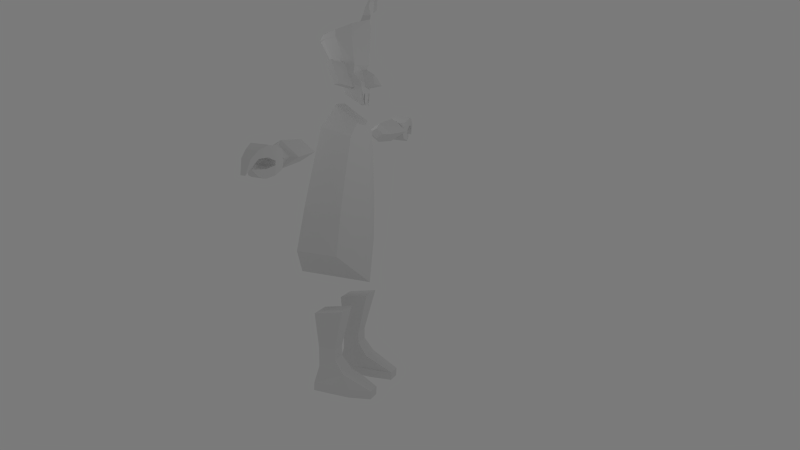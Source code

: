 # Source: vampire0.8.1.blend  (saved by Blender 2.63.0; exported with 4.5.12 LTS)
import bpy
from mathutils import Matrix  # noqa: F401  (used for matrix-valued properties, if any)

bpy.ops.wm.read_factory_settings(use_empty=True)
scene = bpy.context.scene
scene.name = 'Scene'

# ---- collections
col_collection_1 = bpy.data.collections.new('Collection 1'); scene.collection.children.link(col_collection_1)
col_collection_2 = bpy.data.collections.new('Collection 2'); scene.collection.children.link(col_collection_2)
col_collection_2.hide_render = True
col_collection_2.hide_viewport = True

# ---- materials (node trees are filled in below, after node groups)
mat_material = bpy.data.materials.new('Material')
mat_material.alpha_threshold = 0.0
mat_material.use_transparent_shadow = False
mat_material.roughness = 0.5
mat_material.specular_intensity = 0.0
mat_material.line_color = (0.0, 0.0, 0.0, 1.0)

# ---- material node trees

# ---- world
world_world = bpy.data.worlds.new('World'); scene.world = world_world
world_world.color = (0.196, 0.196, 0.196)
world_world.use_sun_shadow = False
world_world.sun_shadow_jitter_overblur = 0.0
world_world.cycles.sampling_method = 'MANUAL'
world_world.cycles.sample_map_resolution = 256

# ---- cameras
cam_camera = bpy.data.cameras.new('Camera')
cam_camera.clip_end = 100.0
cam_camera.lens = 35.0
cam_camera.sensor_width = 32.0
cam_camera.sensor_height = 18.0
cam_camera.ortho_scale = 7.314
cam_camera.dof.focus_distance = 0.0
cam_camera.dof.aperture_fstop = 128.0

# ---- lights
light_lamp_003 = bpy.data.lights.new('Lamp.003', 'POINT')
light_lamp_003.transmission_factor = 0.0
light_lamp_003.cutoff_distance = 30.0
light_lamp_003.energy = 100.0
light_lamp_003.shadow_buffer_clip_start = 1.001
light_lamp_003.shadow_soft_size = 1.0
light_lamp_003.shadow_maximum_resolution = 0.006
light_lamp_003.use_absolute_resolution = True
light_lamp_003.cycles.use_multiple_importance_sampling = False
light_lamp_002 = bpy.data.lights.new('Lamp.002', 'POINT')
light_lamp_002.transmission_factor = 0.0
light_lamp_002.cutoff_distance = 30.0
light_lamp_002.energy = 100.0
light_lamp_002.shadow_buffer_clip_start = 1.001
light_lamp_002.shadow_soft_size = 1.0
light_lamp_002.shadow_maximum_resolution = 0.006
light_lamp_002.use_absolute_resolution = True
light_lamp_002.cycles.use_multiple_importance_sampling = False
light_lamp_001 = bpy.data.lights.new('Lamp.001', 'POINT')
light_lamp_001.transmission_factor = 0.0
light_lamp_001.cutoff_distance = 30.0
light_lamp_001.energy = 100.0
light_lamp_001.shadow_buffer_clip_start = 1.001
light_lamp_001.shadow_soft_size = 1.0
light_lamp_001.shadow_maximum_resolution = 0.006
light_lamp_001.use_absolute_resolution = True
light_lamp_001.cycles.use_multiple_importance_sampling = False
light_lamp = bpy.data.lights.new('Lamp', 'POINT')
light_lamp.transmission_factor = 0.0
light_lamp.cutoff_distance = 30.0
light_lamp.energy = 100.0
light_lamp.shadow_buffer_clip_start = 1.001
light_lamp.shadow_soft_size = 1.0
light_lamp.shadow_maximum_resolution = 0.006
light_lamp.use_absolute_resolution = True
light_lamp.cycles.use_multiple_importance_sampling = False

# ---- meshes
me_cube = bpy.data.meshes.new('Cube')
me_cube.from_pydata([(4.941, -0.7481, -2.955), (4.941, 2.793e-06, -3.485), (6.948, 2.801e-06, -3.618), (6.948, -0.9356, -2.955), (4.941, 2.64e-06, -2.426), (4.941, 0.7481, -2.955), (6.948, 0.9356, -2.955), (6.948, 2.663e-06, -2.293), (4.54, -0.3971, -2.955), (4.54, 2.764e-06, -3.237), (4.54, 2.723e-06, -2.674), (4.54, 0.3971, -2.955), (7.135, 5.013e-07, -3.538), (7.135, -0.5493, -2.975), (7.135, 0.5493, -2.975), (7.135, 3.175e-07, -2.481), (7.639, 5.013e-07, -3.538), (7.639, -0.5493, -2.975), (7.639, 0.5493, -2.975), (7.639, 3.175e-07, -2.481), (7.743, -0.5086, -3.499), (7.743, 0.5086, -3.499), (8.817, 0.3458, -3.76), (8.817, -0.3458, -3.76), (7.743, -0.5086, -2.556), (7.743, 0.5086, -2.556), (8.836, 0.4321, -2.28), (8.836, -0.4321, -2.28), (7.604, 0.5086, -2.944), (7.604, -0.5086, -2.944), (8.836, 0.4321, -2.819), (8.836, -0.4321, -2.819), (8.303, 0.5086, -3.017), (8.303, -0.5086, -3.017), (8.303, -0.5086, -3.217), (8.303, 0.5086, -3.217), (7.604, -0.5086, -3.29), (8.817, -0.3458, -3.337), (8.817, 0.3458, -3.337), (7.604, 0.5086, -3.29), (8.303, 0.5086, -2.398), (8.303, 0.5086, -3.667), (8.303, -0.5086, -2.398), (8.303, -0.5086, -3.667), (9.282, 0.2474, -3.62), (9.282, -0.2474, -3.62), (9.673, -0.1113, -3.281), (9.673, 0.1113, -3.281), (9.449, 0.3091, -2.481), (9.449, -0.3091, -2.481), (9.449, 0.3091, -2.841), (9.449, -0.3091, -2.841), (9.946, 0.2211, -2.797), (9.946, -0.2211, -2.797), (10.17, 0.1165, -3.481), (10.17, -0.1166, -3.481), (-4.941, -0.7481, -2.955), (-4.941, 2.793e-06, -3.485), (-6.948, 2.801e-06, -3.618), (-6.948, -0.9356, -2.955), (-4.941, 2.64e-06, -2.426), (-4.941, 0.7481, -2.955), (-6.948, 0.9356, -2.955), (-6.948, 2.663e-06, -2.293), (-4.54, -0.3971, -2.955), (-4.54, 2.764e-06, -3.237), (-4.54, 2.723e-06, -2.674), (-4.54, 0.3971, -2.955), (-7.135, 5.013e-07, -3.538), (-7.135, -0.5493, -2.975), (-7.135, 0.5493, -2.975), (-7.135, 3.175e-07, -2.481), (-7.639, 5.013e-07, -3.538), (-7.639, -0.5493, -2.975), (-7.639, 0.5493, -2.975), (-7.639, 3.175e-07, -2.481), (-7.743, -0.5086, -3.499), (-7.743, 0.5086, -3.499), (-8.817, 0.3458, -3.76), (-8.817, -0.3458, -3.76), (-7.743, -0.5086, -2.556), (-7.743, 0.5086, -2.556), (-8.836, 0.4321, -2.28), (-8.836, -0.4321, -2.28), (-7.604, 0.5086, -2.944), (-7.604, -0.5086, -2.944), (-8.836, 0.4321, -2.819), (-8.836, -0.4321, -2.819), (-8.303, 0.5086, -3.017), (-8.303, -0.5086, -3.017), (-8.303, -0.5086, -3.217), (-8.303, 0.5086, -3.217), (-7.604, -0.5086, -3.29), (-8.817, -0.3458, -3.337), (-8.817, 0.3458, -3.337), (-7.604, 0.5086, -3.29), (-8.303, 0.5086, -2.398), (-8.303, 0.5086, -3.667), (-8.303, -0.5086, -2.398), (-8.303, -0.5086, -3.667), (-9.282, 0.2474, -3.62), (-9.282, -0.2474, -3.62), (-9.673, -0.1113, -3.281), (-9.673, 0.1113, -3.281), (-9.449, 0.3091, -2.481), (-9.449, -0.3091, -2.481), (-9.449, 0.3091, -2.841), (-9.449, -0.3091, -2.841), (-9.946, 0.2211, -2.797), (-9.946, -0.2211, -2.797), (-10.17, 0.1165, -3.481), (-10.17, -0.1166, -3.481), (-1.996, 0.04547, -13.63), (-1.996, 0.9377, -13.65), (-1.103, 0.9377, -13.65), (-1.103, 0.04547, -13.63), (-2.3, -0.1861, -11.76), (-2.284, 1.349, -11.44), (-1.011, 1.349, -11.44), (-1.027, -0.1861, -11.76), (-2.089, 0.1625, -14.66), (-1.996, 0.9751, -14.22), (-1.103, 0.9751, -14.22), (-1.011, 0.1625, -14.66), (-2.089, -0.08785, -15.64), (-2.089, 1.509, -14.89), (-1.011, 1.509, -14.89), (-1.011, -0.08785, -15.64), (-2.207, 0.9072, -15.6), (-1.872, 3.039, -15.6), (-1.098, 3.039, -15.6), (-0.9419, 0.9072, -15.6), (1.996, 0.01438, -13.63), (1.996, 0.9377, -13.65), (1.103, 0.9377, -13.65), (1.103, 0.01438, -13.63), (2.268, -0.1861, -11.76), (2.284, 1.349, -11.44), (1.011, 1.349, -11.44), (0.9949, -0.1861, -11.76), (2.089, 0.1314, -14.66), (1.996, 0.9751, -14.22), (1.103, 0.9751, -14.22), (1.011, 0.1625, -14.66), (2.089, -0.1189, -15.64), (2.089, 1.509, -14.89), (1.011, 1.509, -14.89), (1.011, -0.1189, -15.64), (2.207, 0.8761, -15.6), (1.872, 3.039, -15.6), (1.098, 3.039, -15.6), (0.9419, 0.9072, -15.6), (-1.662, -0.549, -2.159), (-1.426, 1.0, -2.524), (-0.5528, -0.2784, -1.087), (-0.6908, 1.0, -1.899), (-2.488, -1.226, -8.522), (-2.488, 1.0, -8.522), (1.662, -0.549, -2.159), (1.426, 1.0, -2.524), (0.0, 1.376, -2.479), (0.0, -0.8128, -2.524), (0.5528, -0.2784, -1.087), (0.6908, 1.0, -1.899), (0.0, 1.161, -2.079), (0.0, -0.4354, -1.087), (2.488, -1.226, -8.522), (2.488, 1.0, -8.522), (0.0, 1.895, -10.32), (0.0, -2.097, -10.32), (-0.1197, 1.245, -0.3549), (-0.2444, 1.169, -0.3549), (-0.1197, 1.245, -1.233), (-0.2444, 1.169, -0.7772), (0.1287, 1.245, -0.3549), (0.2534, 1.169, -0.3549), (0.1287, 1.245, -1.233), (0.2534, 1.169, -0.7772), (1.247, -0.1712, 2.336), (0.8488, -1.007, 2.117), (1.022, 0.6029, 2.513), (1.247, -0.1712, 2.662), (0.8488, -1.007, 2.362), (1.022, 0.6029, 3.01), (-1.247, -0.1712, 2.336), (0.0, -1.54, 1.981), (0.0, 1.198, 2.691), (-0.8488, -1.007, 2.117), (-1.022, 0.6029, 2.513), (-1.247, -0.1712, 2.618), (0.0, -1.54, 2.117), (0.1633, 1.198, 3.258), (-0.8488, -1.007, 2.362), (-1.022, 0.6029, 3.201), (0.0, -0.1712, 2.731), (0.0, -1.007, 2.476), (0.0, 0.6029, 3.123), (-0.3056, 1.021, 3.448), (-0.9036, 0.5618, 3.448), (-0.5917, 0.4686, 3.448), (-0.5548, 0.788, 3.932), (-0.9178, 0.5867, 3.715), (-0.6847, 0.5237, 3.818), (-0.8918, 0.7353, 4.336), (-0.9977, 0.6185, 4.114), (-0.9995, 0.5706, 4.212), (-1.585, 0.8222, 4.336), (-1.432, 0.7026, 4.176), (-1.514, 0.6579, 4.23), (-1.585, 0.8222, 3.74), (-1.432, 0.7026, 3.58), (-1.514, 0.6579, 3.635), (0.6149, 0.4123, -0.2084), (0.6368, 0.6809, -0.1267), (1.453, 0.2402, 0.05796), (1.436, -0.02846, -0.02382), (0.9262, 0.02874, 0.9534), (0.9481, 0.2974, 1.035), (1.693, -0.1434, 1.22), (1.676, -0.412, 1.138), (0.3773, 0.9273, -0.9303), (1.247, -0.1712, 2.336), (0.8488, -1.007, 2.159), (1.022, 0.6029, 2.513), (0.2314, 1.101, -0.9951), (0.5269, -0.2147, 0.4397), (0.8965, 0.7855, 0.9996), (0.6304, 0.6567, -0.0944), (0.891, 0.3781, 0.7664), (0.7873, 0.7146, 0.5778), (0.8532, 0.4476, 0.5516), (0.6677, 1.071, 0.2117), (0.707, 0.5859, 0.1245), (0.4636, 1.054, -0.1194), (0.3307, 1.153, 0.1518), (0.2398, 1.14, -0.07074), (0.1462, 0.9064, 0.7098), (0.2455, 1.646, 0.1018), (0.1342, 1.519, 0.4279), (0.3804, 1.093, -0.4129), (0.2542, 1.06, -0.7171), (-0.6149, 0.4123, -0.2084), (-0.6368, 0.6809, -0.1267), (-1.453, 0.2402, 0.05796), (-1.436, -0.02846, -0.02382), (-0.9262, 0.02874, 0.9534), (-0.9481, 0.2974, 1.035), (-1.693, -0.1434, 1.22), (-1.676, -0.412, 1.138), (-0.3773, 0.9273, -0.9303), (0.0, -0.001276, -0.5788), (0.0, 1.33, -0.9767), (-1.247, -0.1712, 2.336), (0.0, -1.54, 1.981), (0.0, 1.198, 2.691), (-0.8488, -1.007, 2.159), (-1.022, 0.6029, 2.513), (-0.2314, 1.101, -0.9951), (0.0, 1.193, 0.9719), (-0.5269, -0.2147, 0.4397), (0.0, -0.6443, 0.5424), (0.0, 1.254, -0.1884), (-0.8965, 0.7855, 0.9996), (-0.6304, 0.6567, -0.0944), (0.0, 0.9424, -1.052), (-0.891, 0.3781, 0.7664), (-0.7873, 0.7146, 0.5778), (0.0, 1.08, 0.7718), (-0.8532, 0.4476, 0.5516), (-0.6677, 1.071, 0.2117), (-0.707, 0.5859, 0.1245), (-0.4636, 1.054, -0.1194), (-0.3307, 1.153, 0.1518), (-0.2398, 1.14, -0.07074), (-0.1462, 0.9064, 0.7098), (0.0, 1.989, 0.008195), (0.0, 1.555, 0.52), (-0.2455, 1.646, 0.1018), (-0.1342, 1.519, 0.4279), (-0.3804, 1.093, -0.4129), (0.0, 1.34, -0.3059), (-0.2542, 1.06, -0.7171), (0.0, 1.19, -0.656), (-2.089, -0.08785, -16.07), (-1.011, -0.08785, -16.07), (-2.207, 0.9072, -16.03), (-1.872, 3.039, -16.03), (-1.098, 3.039, -16.03), (-0.9419, 0.9072, -16.03), (2.089, -0.1189, -16.07), (1.011, -0.1189, -16.07), (2.207, 0.8761, -16.03), (1.872, 3.039, -16.03), (1.098, 3.039, -16.03), (0.9419, 0.9072, -16.03), (-2.252, 1.0, -6.285), (0.0, -1.568, -7.344), (-2.344, -0.9469, -6.135), (0.0, 1.681, -7.326), (2.252, 1.0, -6.285), (2.344, -0.9469, -6.135), (-2.207, 1.973, -15.6), (-0.9419, 1.973, -15.6), (2.207, 1.958, -15.6), (0.9419, 1.973, -15.6), (0.9763, 2.274, -15.24), (-2.207, 1.973, -16.03), (-0.9419, 1.973, -16.03), (2.207, 1.958, -16.03), (0.9419, 1.973, -16.03)], [], [(0, 4, 10, 8), (5, 6, 2, 1), (3, 2, 12, 13), (7, 4, 0, 3), (0, 1, 2, 3), (7, 6, 5, 4), (10, 11, 9, 8), (1, 0, 8, 9), (4, 5, 11, 10), (5, 1, 9, 11), (13, 12, 16, 17), (6, 7, 15, 14), (7, 3, 13, 15), (14, 12, 2, 6), (18, 19, 17, 16), (15, 13, 17, 19), (18, 16, 12, 14), (14, 15, 19, 18), (36, 39, 21, 20), (35, 38, 22, 41), (46, 47, 38, 37), (34, 36, 20, 43), (43, 41, 22, 23), (42, 40, 25, 24), (24, 25, 28, 29), (40, 26, 30, 32), (31, 30, 50, 51), (42, 24, 29, 33), (33, 29, 36, 34), (23, 22, 44, 45), (20, 21, 41, 43), (27, 42, 33, 31), (39, 35, 41, 21), (29, 28, 39, 36), (37, 23, 45, 46), (47, 46, 45, 44), (25, 40, 32, 28), (37, 34, 43, 23), (27, 26, 40, 42), (28, 32, 35, 39), (47, 44, 22, 38), (51, 50, 54, 55), (30, 26, 48, 50), (51, 49, 27, 31), (26, 27, 49, 48), (52, 53, 55, 54), (48, 49, 53, 52), (50, 48, 52, 54), (55, 53, 49, 51), (32, 33, 34, 35), (31, 33, 32, 30), (35, 34, 37, 38), (56, 64, 66, 60), (61, 57, 58, 62), (59, 69, 68, 58), (63, 59, 56, 60), (56, 59, 58, 57), (63, 60, 61, 62), (66, 64, 65, 67), (57, 65, 64, 56), (60, 66, 67, 61), (61, 67, 65, 57), (69, 73, 72, 68), (62, 70, 71, 63), (63, 71, 69, 59), (70, 62, 58, 68), (74, 72, 73, 75), (71, 75, 73, 69), (74, 70, 68, 72), (70, 74, 75, 71), (92, 76, 77, 95), (91, 97, 78, 94), (102, 93, 94, 103), (90, 99, 76, 92), (99, 79, 78, 97), (98, 80, 81, 96), (80, 85, 84, 81), (96, 88, 86, 82), (87, 107, 106, 86), (98, 89, 85, 80), (89, 90, 92, 85), (79, 101, 100, 78), (76, 99, 97, 77), (83, 87, 89, 98), (95, 77, 97, 91), (85, 92, 95, 84), (93, 102, 101, 79), (103, 100, 101, 102), (81, 84, 88, 96), (93, 79, 99, 90), (83, 98, 96, 82), (84, 95, 91, 88), (103, 94, 78, 100), (107, 111, 110, 106), (86, 106, 104, 82), (107, 87, 83, 105), (82, 104, 105, 83), (108, 110, 111, 109), (104, 108, 109, 105), (106, 110, 108, 104), (111, 107, 105, 109), (88, 91, 90, 89), (87, 86, 88, 89), (91, 94, 93, 90), (116, 117, 113, 112), (117, 118, 114, 113), (118, 119, 115, 114), (119, 116, 112, 115), (120, 123, 115, 112), (119, 118, 117, 116), (124, 127, 123, 120), (123, 122, 114, 115), (122, 121, 113, 114), (121, 120, 112, 113), (144, 147, 290, 289), (127, 126, 122, 123), (125, 124, 120, 121), (126, 125, 121, 122), (303, 148, 291, 308), (129, 301, 128, 124, 125), (130, 129, 125, 126), (131, 302, 130, 126, 127), (136, 132, 133, 137), (137, 133, 134, 138), (138, 134, 135, 139), (139, 135, 132, 136), (140, 132, 135, 143), (139, 136, 137, 138), (144, 140, 143, 147), (143, 135, 134, 142), (142, 134, 133, 141), (141, 133, 132, 140), (131, 127, 284, 288), (147, 143, 142, 146), (145, 141, 140, 144), (146, 142, 141, 145), (289, 291, 148, 144), (149, 145, 144, 148, 303), (150, 305, 146, 145, 149), (304, 305, 150), (154, 155, 153, 152), (155, 164, 160, 153), (165, 154, 152, 161), (297, 296, 161, 152), (165, 164, 155, 154), (156, 157, 168, 169), (298, 295, 153, 160), (295, 297, 152, 153), (162, 158, 159, 163), (163, 159, 160, 164), (165, 161, 158, 162), (300, 158, 161, 296), (165, 162, 163, 164), (166, 169, 168, 167), (298, 160, 159, 299), (299, 159, 158, 300), (172, 173, 171, 170), (176, 174, 175, 177), (180, 183, 181, 178), (179, 182, 190, 185), (180, 186, 191, 183), (179, 178, 181, 182), (182, 181, 194, 195), (183, 196, 194, 181), (195, 190, 182), (196, 183, 191), (188, 184, 189, 193), (187, 185, 190, 192), (188, 193, 191, 186), (187, 192, 189, 184), (192, 195, 194, 189), (193, 189, 194, 196), (195, 192, 190), (198, 197, 191, 193), (201, 200, 197, 198), (199, 198, 193, 196), (197, 199, 196, 191), (203, 205, 202, 200), (202, 201, 198, 199), (200, 202, 199, 197), (206, 208, 205, 203), (204, 203, 200, 201), (205, 204, 201, 202), (209, 211, 208, 206), (207, 206, 203, 204), (208, 207, 204, 205), (211, 209, 210), (210, 209, 206, 207), (211, 210, 207, 208), (217, 218, 214, 213), (218, 219, 215, 214), (219, 216, 212, 215), (212, 213, 214, 215), (219, 218, 217, 216), (240, 224, 251, 282), (228, 221, 222, 225), (227, 220, 224, 240, 239, 233), (223, 226, 258, 254), (221, 228, 226, 223), (220, 227, 225, 250), (229, 236, 226), (230, 232, 231, 229), (228, 230, 229, 226), (220, 250, 264, 224), (232, 227, 233, 231), (232, 230, 225), (225, 222, 253, 260), (229, 231, 234, 236), (231, 233, 235, 234), (238, 237, 275, 276), (235, 261, 275, 237), (238, 276, 267, 236), (237, 238, 236, 234), (237, 234, 235), (233, 239, 235), (239, 240, 282), (236, 267, 258), (236, 258, 226), (239, 280, 235), (280, 261, 235), (280, 239, 282), (224, 264, 251), (227, 232, 225), (230, 228, 225), (250, 225, 260), (246, 242, 243, 247), (247, 243, 244, 248), (248, 244, 241, 245), (241, 244, 243, 242), (248, 245, 246, 247), (281, 282, 251, 257), (265, 259, 255, 252), (263, 271, 279, 281, 257, 249), (256, 254, 258, 262), (252, 256, 262, 265), (249, 250, 259, 263), (266, 262, 274), (268, 266, 269, 270), (265, 262, 266, 268), (249, 257, 264, 250), (270, 269, 271, 263), (270, 259, 268), (259, 260, 253, 255), (266, 274, 272, 269), (269, 272, 273, 271), (278, 276, 275, 277), (273, 277, 275, 261), (278, 274, 267, 276), (277, 272, 274, 278), (277, 273, 272), (271, 273, 279), (279, 282, 281), (274, 258, 267), (274, 262, 258), (279, 273, 280), (280, 273, 261), (280, 282, 279), (257, 251, 264), (263, 259, 270), (268, 259, 265), (250, 260, 259), (285, 288, 284, 283), (306, 286, 287, 307), (291, 289, 290, 294), (308, 309, 293, 292), (124, 128, 285, 283), (150, 149, 292, 293), (306, 285, 128, 301), (283, 284, 127, 124), (304, 150, 293, 309), (287, 286, 129, 130), (307, 287, 130, 302), (294, 290, 147, 151), (156, 169, 296, 297), (168, 157, 295, 298), (157, 156, 297, 295), (166, 300, 296, 169), (168, 298, 299, 167), (167, 299, 300, 166), (149, 303, 308, 292), (151, 147, 146, 305, 304), (285, 306, 307, 288), (291, 294, 309, 308), (286, 306, 301, 129), (151, 304, 309, 294), (288, 307, 302, 131)])
_uv = me_cube.uv_layers.new(name='UVMap')
_uv.uv.foreach_set('vector', [0.7729, 0.9286, 0.7882, 0.9263, 0.789, 0.9443, 0.7756, 0.9474, 0.8028, 0.9244, 0.8058, 0.8591, 0.8253, 0.8635, 0.8175, 0.9332, 0.7681, 0.8622, 0.7486, 0.8667, 0.7487, 0.8573, 0.7676, 0.8518, 0.7869, 0.858, 0.7882, 0.9263, 0.7729, 0.9286, 0.7681, 0.8622, 0.7729, 0.9286, 0.7567, 0.94, 0.7486, 0.8667, 0.7681, 0.8622, 0.7869, 0.858, 0.8058, 0.8591, 0.8028, 0.9244, 0.7882, 0.9263, 0.8013, 0.9614, 0.8015, 0.9413, 0.8113, 0.9485, 0.8111, 0.9686, 0.7567, 0.94, 0.7729, 0.9286, 0.7756, 0.9474, 0.763, 0.9618, 0.7882, 0.9263, 0.8028, 0.9244, 0.8015, 0.9413, 0.789, 0.9443, 0.8028, 0.9244, 0.8175, 0.9332, 0.8113, 0.9485, 0.8015, 0.9413, 0.7676, 0.8518, 0.7487, 0.8573, 0.7463, 0.8334, 0.7657, 0.8268, 0.8058, 0.8591, 0.7869, 0.858, 0.7866, 0.848, 0.8064, 0.8478, 0.7869, 0.858, 0.7681, 0.8622, 0.7676, 0.8518, 0.7866, 0.848, 0.8064, 0.8478, 0.8259, 0.854, 0.8253, 0.8635, 0.8058, 0.8591, 0.8079, 0.8192, 0.8128, 0.7821, 0.8326, 0.7882, 0.8287, 0.8284, 0.7866, 0.848, 0.7676, 0.8518, 0.7657, 0.8268, 0.7856, 0.8211, 0.8079, 0.8192, 0.8287, 0.8284, 0.8259, 0.854, 0.8064, 0.8478, 0.8064, 0.8478, 0.7866, 0.848, 0.7856, 0.8211, 0.8079, 0.8192, 0.913, 0.6622, 0.8935, 0.6622, 0.8935, 0.6522, 0.913, 0.6522, 0.8802, 0.6651, 0.8699, 0.6603, 0.8699, 0.6435, 0.8802, 0.6472, 0.5184, 0.5819, 0.5184, 0.573, 0.5347, 0.5637, 0.5347, 0.5912, 0.9263, 0.6651, 0.913, 0.6622, 0.9156, 0.6539, 0.9263, 0.6472, 0.913, 0.629, 0.8935, 0.629, 0.8966, 0.6081, 0.9098, 0.6081, 0.913, 0.7155, 0.8935, 0.7155, 0.8935, 0.6924, 0.913, 0.6924, 0.913, 0.6924, 0.8935, 0.6924, 0.8935, 0.676, 0.913, 0.676, 0.8802, 0.6977, 0.8699, 0.7024, 0.8699, 0.6809, 0.8802, 0.6731, 0.5595, 0.5947, 0.5595, 0.5603, 0.5713, 0.5652, 0.5713, 0.5898, 0.9263, 0.6977, 0.9156, 0.6914, 0.913, 0.676, 0.9263, 0.6731, 0.9263, 0.6731, 0.913, 0.676, 0.913, 0.6622, 0.9263, 0.6651, 0.9098, 0.6081, 0.8966, 0.6081, 0.8985, 0.5888, 0.908, 0.5888, 0.913, 0.6522, 0.8935, 0.6522, 0.8935, 0.629, 0.913, 0.629, 0.9366, 0.7024, 0.9263, 0.6977, 0.9263, 0.6731, 0.9366, 0.6809, 0.8935, 0.6622, 0.8802, 0.6651, 0.8802, 0.6472, 0.8908, 0.6539, 0.913, 0.676, 0.8935, 0.676, 0.8935, 0.6622, 0.913, 0.6622, 0.9366, 0.6603, 0.9366, 0.6435, 0.9457, 0.6491, 0.9536, 0.6626, 0.9011, 0.5682, 0.9054, 0.5682, 0.908, 0.5888, 0.8985, 0.5888, 0.8908, 0.6914, 0.8802, 0.6977, 0.8802, 0.6731, 0.8935, 0.676, 0.9366, 0.6603, 0.9263, 0.6651, 0.9263, 0.6472, 0.9366, 0.6435, 0.9115, 0.7373, 0.895, 0.7373, 0.8935, 0.7155, 0.913, 0.7155, 0.8935, 0.676, 0.8802, 0.6731, 0.8802, 0.6651, 0.8935, 0.6622, 0.8529, 0.6626, 0.8608, 0.6491, 0.8699, 0.6435, 0.8699, 0.6603, 0.5713, 0.5898, 0.5713, 0.5652, 0.5897, 0.5728, 0.5897, 0.5821, 0.8699, 0.6809, 0.8699, 0.7024, 0.8579, 0.6944, 0.8579, 0.6801, 0.9486, 0.6801, 0.9486, 0.6944, 0.9366, 0.7024, 0.9366, 0.6809, 0.895, 0.7373, 0.9115, 0.7373, 0.9091, 0.763, 0.8973, 0.763, 0.899, 0.7864, 0.9075, 0.7864, 0.9055, 0.815, 0.901, 0.815, 0.8973, 0.763, 0.9091, 0.763, 0.9075, 0.7864, 0.899, 0.7864, 0.8579, 0.6801, 0.8579, 0.6944, 0.8483, 0.6818, 0.8437, 0.6545, 0.9627, 0.6545, 0.9582, 0.6818, 0.9486, 0.6944, 0.9486, 0.6801, 0.5487, 0.5572, 0.5487, 0.5977, 0.5448, 0.5977, 0.5448, 0.5572, 0.5595, 0.5947, 0.5487, 0.5977, 0.5487, 0.5572, 0.5595, 0.5603, 0.5448, 0.5572, 0.5448, 0.5977, 0.5347, 0.5912, 0.5347, 0.5637, 0.8922, 0.9293, 0.8905, 0.9438, 0.8808, 0.9423, 0.8811, 0.928, 0.8701, 0.9271, 0.8589, 0.9352, 0.8513, 0.8771, 0.8674, 0.873, 0.8958, 0.8773, 0.8964, 0.8692, 0.9099, 0.8745, 0.9099, 0.8816, 0.8821, 0.873, 0.8958, 0.8773, 0.8922, 0.9293, 0.8811, 0.928, 0.8922, 0.9293, 0.8958, 0.8773, 0.9099, 0.8816, 0.9038, 0.9382, 0.8821, 0.873, 0.8811, 0.928, 0.8701, 0.9271, 0.8674, 0.873, 0.8719, 0.9575, 0.8645, 0.9642, 0.864, 0.9475, 0.8714, 0.9408, 0.9038, 0.9382, 0.8993, 0.9539, 0.8905, 0.9438, 0.8922, 0.9293, 0.8811, 0.928, 0.8808, 0.9423, 0.8714, 0.9408, 0.8701, 0.9271, 0.8701, 0.9271, 0.8714, 0.9408, 0.864, 0.9475, 0.8589, 0.9352, 0.8964, 0.8692, 0.8981, 0.8499, 0.9118, 0.8562, 0.9099, 0.8745, 0.8674, 0.873, 0.8673, 0.8634, 0.8825, 0.865, 0.8821, 0.873, 0.8821, 0.873, 0.8825, 0.865, 0.8964, 0.8692, 0.8958, 0.8773, 0.8673, 0.8634, 0.8674, 0.873, 0.8513, 0.8771, 0.8496, 0.8686, 0.8676, 0.8378, 0.8458, 0.8419, 0.8424, 0.7907, 0.8653, 0.7907, 0.8825, 0.865, 0.884, 0.8435, 0.8981, 0.8499, 0.8964, 0.8692, 0.8676, 0.8378, 0.8673, 0.8634, 0.8496, 0.8686, 0.8458, 0.8419, 0.8673, 0.8634, 0.8676, 0.8378, 0.884, 0.8435, 0.8825, 0.865, 0.7617, 0.6515, 0.7617, 0.6419, 0.782, 0.6419, 0.782, 0.6515, 0.7959, 0.6543, 0.7959, 0.6371, 0.8066, 0.6335, 0.8066, 0.6497, 0.661, 0.5819, 0.6446, 0.5912, 0.6446, 0.5637, 0.661, 0.573, 0.7478, 0.6543, 0.7478, 0.6371, 0.7589, 0.6435, 0.7617, 0.6515, 0.7617, 0.6196, 0.7649, 0.5996, 0.7787, 0.5996, 0.782, 0.6196, 0.7617, 0.7027, 0.7617, 0.6805, 0.7819, 0.6805, 0.7819, 0.7027, 0.7617, 0.6805, 0.7617, 0.6647, 0.782, 0.6647, 0.7819, 0.6805, 0.7959, 0.6856, 0.7959, 0.6619, 0.8066, 0.6695, 0.8066, 0.6901, 0.6198, 0.5947, 0.6081, 0.5898, 0.6081, 0.5652, 0.6198, 0.5603, 0.7478, 0.6856, 0.7478, 0.6619, 0.7617, 0.6647, 0.7589, 0.6795, 0.7478, 0.6619, 0.7478, 0.6543, 0.7617, 0.6515, 0.7617, 0.6647, 0.7649, 0.5996, 0.7669, 0.581, 0.7768, 0.581, 0.7787, 0.5996, 0.7617, 0.6419, 0.7617, 0.6196, 0.782, 0.6196, 0.782, 0.6419, 0.7371, 0.6901, 0.7371, 0.6694, 0.7478, 0.6619, 0.7478, 0.6856, 0.782, 0.6515, 0.7847, 0.6435, 0.7959, 0.6371, 0.7959, 0.6543, 0.7617, 0.6647, 0.7617, 0.6515, 0.782, 0.6515, 0.782, 0.6647, 0.7371, 0.6497, 0.7194, 0.6519, 0.7276, 0.6388, 0.7371, 0.6335, 0.7741, 0.5613, 0.7768, 0.581, 0.7669, 0.581, 0.7696, 0.5613, 0.7847, 0.6795, 0.782, 0.6647, 0.7959, 0.6619, 0.7959, 0.6856, 0.7371, 0.6497, 0.7371, 0.6335, 0.7478, 0.6371, 0.7478, 0.6543, 0.7632, 0.7235, 0.7617, 0.7027, 0.7819, 0.7027, 0.7804, 0.7235, 0.782, 0.6647, 0.782, 0.6515, 0.7959, 0.6543, 0.7959, 0.6619, 0.8242, 0.6519, 0.8066, 0.6497, 0.8066, 0.6335, 0.8161, 0.6389, 0.6081, 0.5898, 0.5897, 0.5821, 0.5897, 0.5728, 0.6081, 0.5652, 0.8066, 0.6695, 0.819, 0.6686, 0.819, 0.6824, 0.8066, 0.6901, 0.7246, 0.6686, 0.7371, 0.6694, 0.7371, 0.6901, 0.7246, 0.6824, 0.7804, 0.7235, 0.778, 0.7482, 0.7657, 0.7482, 0.7632, 0.7235, 0.7762, 0.7707, 0.7741, 0.7982, 0.7695, 0.7982, 0.7674, 0.7707, 0.778, 0.7482, 0.7762, 0.7707, 0.7674, 0.7707, 0.7657, 0.7482, 0.819, 0.6686, 0.8338, 0.6441, 0.8291, 0.6703, 0.819, 0.6824, 0.7098, 0.644, 0.7246, 0.6686, 0.7246, 0.6824, 0.7146, 0.6703, 0.6307, 0.5572, 0.6345, 0.5572, 0.6345, 0.5977, 0.6307, 0.5977, 0.6198, 0.5947, 0.6198, 0.5603, 0.6307, 0.5572, 0.6307, 0.5977, 0.6345, 0.5572, 0.6446, 0.5637, 0.6446, 0.5912, 0.6345, 0.5977, 0.6604, 0.7234, 0.6897, 0.7189, 0.6716, 0.8267, 0.6587, 0.8152, 0.6897, 0.7189, 0.7131, 0.7432, 0.6882, 0.8366, 0.6716, 0.8267, 0.7131, 0.7432, 0.73, 0.7863, 0.6975, 0.8407, 0.6882, 0.8366, 0.6339, 0.7275, 0.6604, 0.7234, 0.6587, 0.8152, 0.6404, 0.8144, 0.6552, 0.8504, 0.6374, 0.85, 0.6404, 0.8144, 0.6587, 0.8152, 0.6339, 0.7275, 0.631, 0.671, 0.6575, 0.6669, 0.6604, 0.7234, 0.6585, 0.8757, 0.6385, 0.8814, 0.6374, 0.85, 0.6552, 0.8504, 0.6962, 0.8583, 0.6864, 0.856, 0.6882, 0.8366, 0.6975, 0.8407, 0.6864, 0.856, 0.6711, 0.8541, 0.6716, 0.8267, 0.6882, 0.8366, 0.6711, 0.8541, 0.6552, 0.8504, 0.6587, 0.8152, 0.6716, 0.8267, 0.5716, 0.89, 0.5913, 0.8941, 0.5913, 0.8941, 0.5716, 0.89, 0.694, 0.8675, 0.6855, 0.8825, 0.6864, 0.856, 0.6962, 0.8583, 0.6757, 0.8863, 0.6585, 0.8757, 0.6552, 0.8504, 0.6711, 0.8541, 0.6855, 0.8825, 0.6757, 0.8863, 0.6711, 0.8541, 0.6864, 0.856, 0.5594, 0.9216, 0.5715, 0.9075, 0.5715, 0.9075, 0.5594, 0.9216, 0.6783, 0.9119, 0.6691, 0.9006, 0.66, 0.8894, 0.6585, 0.8757, 0.6757, 0.8863, 0.6895, 0.9051, 0.6783, 0.9119, 0.6757, 0.8863, 0.6855, 0.8825, 0.6969, 0.8726, 0.6932, 0.8889, 0.6895, 0.9051, 0.6855, 0.8825, 0.694, 0.8675, 0.5788, 0.7176, 0.5725, 0.8217, 0.5573, 0.8299, 0.5462, 0.6981, 0.5462, 0.6981, 0.5573, 0.8299, 0.5371, 0.8344, 0.5173, 0.7145, 0.5173, 0.7145, 0.5371, 0.8344, 0.5257, 0.8342, 0.4938, 0.7557, 0.6078, 0.7351, 0.5922, 0.828, 0.5725, 0.8217, 0.5788, 0.7176, 0.575, 0.8618, 0.5725, 0.8217, 0.5922, 0.828, 0.5931, 0.8649, 0.6078, 0.7351, 0.5788, 0.7176, 0.5873, 0.6563, 0.6163, 0.6738, 0.5716, 0.89, 0.575, 0.8618, 0.5931, 0.8649, 0.5913, 0.8941, 0.5248, 0.8573, 0.5257, 0.8342, 0.5371, 0.8344, 0.5377, 0.8596, 0.5377, 0.8596, 0.5371, 0.8344, 0.5573, 0.8299, 0.5568, 0.8624, 0.5568, 0.8624, 0.5573, 0.8299, 0.5725, 0.8217, 0.575, 0.8618, 0.6969, 0.8726, 0.694, 0.8675, 0.694, 0.8675, 0.6969, 0.8726, 0.5267, 0.8719, 0.5248, 0.8573, 0.5377, 0.8596, 0.538, 0.895, 0.5507, 0.902, 0.5568, 0.8624, 0.575, 0.8618, 0.5716, 0.89, 0.538, 0.895, 0.5377, 0.8596, 0.5568, 0.8624, 0.5507, 0.902, 0.5716, 0.89, 0.5715, 0.9075, 0.5715, 0.9075, 0.5716, 0.89, 0.5474, 0.9358, 0.5507, 0.902, 0.5716, 0.89, 0.5715, 0.9075, 0.5594, 0.9216, 0.5323, 0.9248, 0.5351, 0.9099, 0.538, 0.895, 0.5507, 0.902, 0.5474, 0.9358, 0.5275, 0.9017, 0.5351, 0.9099, 0.5323, 0.9248, 0.6396, 0.4436, 0.6155, 0.4026, 0.6172, 0.3658, 0.6441, 0.3874, 0.6155, 0.4026, 0.5886, 0.4011, 0.5875, 0.3666, 0.6172, 0.3658, 0.6476, 0.4625, 0.6396, 0.4436, 0.6441, 0.3874, 0.6711, 0.4218, 0.6663, 0.2864, 0.7143, 0.3133, 0.6711, 0.4218, 0.6441, 0.3874, 0.6476, 0.4625, 0.6204, 0.5081, 0.6056, 0.4634, 0.6396, 0.4436, 0.6884, 0.1854, 0.6822, 0.09988, 0.7464, 0.05121, 0.7575, 0.2047, 0.5869, 0.2112, 0.6323, 0.2613, 0.6172, 0.3658, 0.5875, 0.3666, 0.6323, 0.2613, 0.6663, 0.2864, 0.6441, 0.3874, 0.6172, 0.3658, 0.5373, 0.4373, 0.5316, 0.3812, 0.5581, 0.3621, 0.5621, 0.3989, 0.5621, 0.3989, 0.5581, 0.3621, 0.5875, 0.3666, 0.5886, 0.4011, 0.5303, 0.455, 0.5052, 0.4141, 0.5316, 0.3812, 0.5373, 0.4373, 0.5075, 0.2758, 0.5316, 0.3812, 0.5052, 0.4141, 0.4586, 0.2989, 0.5303, 0.455, 0.5373, 0.4373, 0.5702, 0.4572, 0.5574, 0.4991, 0.4835, 0.1703, 0.412, 0.1837, 0.4198, 0.02304, 0.4884, 0.08005, 0.5869, 0.2112, 0.5875, 0.3666, 0.5581, 0.3621, 0.5417, 0.2549, 0.5417, 0.2549, 0.5581, 0.3621, 0.5316, 0.3812, 0.5075, 0.2758, 0.03723, 0.03459, 0.05361, 0.1218, 0.05361, 0.2025, 0.03723, 0.2025, 0.06999, 0.03459, 0.06999, 0.2025, 0.05361, 0.2025, 0.05361, 0.1218, 0.3161, 0.2724, 0.2918, 0.2517, 0.3101, 0.158, 0.3346, 0.1302, 0.2818, 0.0339, 0.2776, 0.06469, 0.2192, 0.03471, 0.2162, 0.02056, 0.3161, 0.2724, 0.253, 0.3434, 0.2514, 0.3004, 0.2918, 0.2517, 0.2818, 0.0339, 0.3346, 0.1302, 0.3101, 0.158, 0.2776, 0.06469, 0.2776, 0.06469, 0.3101, 0.158, 0.2438, 0.1858, 0.2323, 0.1017, 0.2918, 0.2517, 0.2471, 0.2591, 0.2438, 0.1858, 0.3101, 0.158, 0.2323, 0.1017, 0.2192, 0.03471, 0.2776, 0.06469, 0.2471, 0.2591, 0.2918, 0.2517, 0.2514, 0.3004, 0.2048, 0.3122, 0.1812, 0.2353, 0.1962, 0.233, 0.2223, 0.2837, 0.1812, 0.1252, 0.2162, 0.02056, 0.2192, 0.03471, 0.1924, 0.1379, 0.2048, 0.3122, 0.2223, 0.2837, 0.2514, 0.3004, 0.253, 0.3434, 0.1812, 0.1252, 0.1924, 0.1379, 0.1962, 0.233, 0.1812, 0.2353, 0.1924, 0.1379, 0.2323, 0.1017, 0.2438, 0.1858, 0.1962, 0.233, 0.2223, 0.2837, 0.1962, 0.233, 0.2438, 0.1858, 0.2471, 0.2591, 0.2323, 0.1017, 0.1924, 0.1379, 0.2192, 0.03471, 0.2271, 0.2914, 0.2354, 0.2932, 0.2514, 0.3004, 0.2223, 0.2837, 0.2249, 0.2992, 0.2266, 0.2969, 0.2354, 0.2932, 0.2271, 0.2914, 0.2301, 0.2871, 0.2271, 0.2914, 0.2223, 0.2837, 0.2471, 0.2591, 0.2354, 0.2932, 0.2301, 0.2871, 0.2471, 0.2591, 0.2514, 0.3004, 0.2164, 0.3082, 0.2151, 0.3103, 0.226, 0.2971, 0.2266, 0.2969, 0.226, 0.2971, 0.2249, 0.2992, 0.2271, 0.2914, 0.2301, 0.2871, 0.2266, 0.2969, 0.226, 0.2971, 0.2301, 0.2871, 0.2354, 0.2932, 0.1827, 0.3635, 0.1882, 0.3538, 0.2151, 0.3103, 0.2164, 0.3082, 0.2178, 0.3115, 0.2164, 0.3082, 0.2266, 0.2969, 0.2249, 0.2992, 0.2151, 0.3103, 0.2178, 0.3115, 0.2249, 0.2992, 0.226, 0.2971, 0.193, 0.3519, 0.1934, 0.3524, 0.1882, 0.3538, 0.1827, 0.3635, 0.1917, 0.3513, 0.1827, 0.3635, 0.2164, 0.3082, 0.2178, 0.3115, 0.1882, 0.3538, 0.1917, 0.3513, 0.2178, 0.3115, 0.2151, 0.3103, 0.1934, 0.3524, 0.193, 0.3519, 0.1934, 0.3521, 0.1934, 0.3521, 0.193, 0.3519, 0.1827, 0.3635, 0.1917, 0.3513, 0.1934, 0.3524, 0.1934, 0.3521, 0.1917, 0.3513, 0.1882, 0.3538, 0.145, 0.2602, 0.1763, 0.3859, 0.1162, 0.3859, 0.08486, 0.2602, 0.1763, 0.3859, 0.1763, 0.4137, 0.1162, 0.4137, 0.1162, 0.3859, 0.1763, 0.4137, 0.145, 0.5393, 0.08486, 0.5393, 0.1162, 0.4137, 0.0493, 0.3888, 0.0493, 0.361, 0.1162, 0.3859, 0.1162, 0.4137, 0.1763, 0.4137, 0.1763, 0.3859, 0.2433, 0.361, 0.2433, 0.3888, 0.2207, 0.5694, 0.2242, 0.5369, 0.2363, 0.5465, 0.2364, 0.5779, 0.1096, 0.7958, 0.1096, 0.9908, 0.05772, 0.9934, 0.06856, 0.775, 0.1856, 0.636, 0.211, 0.5435, 0.2242, 0.5369, 0.2207, 0.5694, 0.2148, 0.6059, 0.2093, 0.6392, 0.1655, 0.9628, 0.1816, 0.7712, 0.2372, 0.7691, 0.2381, 0.9903, 0.1163, 0.9348, 0.1606, 0.7345, 0.1816, 0.7712, 0.1655, 0.9628, 0.1026, 0.5823, 0.106, 0.6869, 0.06856, 0.775, 0.05269, 0.6457, 0.1852, 0.717, 0.2225, 0.7307, 0.1816, 0.7712, 0.1687, 0.7109, 0.1789, 0.6623, 0.2022, 0.6739, 0.1852, 0.717, 0.1606, 0.7345, 0.1687, 0.7109, 0.1852, 0.717, 0.1816, 0.7712, 0.1026, 0.5823, 0.05269, 0.6457, 0.08773, 0.549, 0.1032, 0.5552, 0.1789, 0.6623, 0.1856, 0.636, 0.2093, 0.6392, 0.2022, 0.6739, 0.1073, 0.7149, 0.1095, 0.7692, 0.06856, 0.775, 0.06856, 0.775, 0.05772, 0.9934, 0.002612, 0.9722, 0.03127, 0.7872, 0.1852, 0.717, 0.2022, 0.6739, 0.2185, 0.6697, 0.2225, 0.7307, 0.2022, 0.6739, 0.2093, 0.6392, 0.2227, 0.6453, 0.2185, 0.6697, 0.2343, 0.6816, 0.2336, 0.6659, 0.2368, 0.6672, 0.2368, 0.6831, 0.2227, 0.6453, 0.2367, 0.6384, 0.2368, 0.6672, 0.2336, 0.6659, 0.2343, 0.6816, 0.2368, 0.6831, 0.237, 0.7337, 0.2225, 0.7307, 0.2336, 0.6659, 0.2343, 0.6816, 0.2225, 0.7307, 0.2185, 0.6697, 0.2336, 0.6659, 0.2185, 0.6697, 0.2227, 0.6453, 0.2093, 0.6392, 0.2148, 0.6059, 0.2227, 0.6453, 0.2148, 0.6059, 0.2207, 0.5694, 0.2364, 0.5779, 0.2225, 0.7307, 0.237, 0.7337, 0.2372, 0.7691, 0.2225, 0.7307, 0.2372, 0.7691, 0.1816, 0.7712, 0.2148, 0.6059, 0.2366, 0.6211, 0.2227, 0.6453, 0.2366, 0.6211, 0.2367, 0.6384, 0.2227, 0.6453, 0.2366, 0.6211, 0.2148, 0.6059, 0.2364, 0.5779, 0.2242, 0.5369, 0.2361, 0.5095, 0.2363, 0.5465, 0.106, 0.6869, 0.1073, 0.7149, 0.06856, 0.775, 0.1095, 0.7692, 0.1096, 0.7958, 0.06856, 0.775, 0.05269, 0.6457, 0.06856, 0.775, 0.03127, 0.7872, 0.3416, 0.2602, 0.4017, 0.2602, 0.3703, 0.3859, 0.3102, 0.3859, 0.3102, 0.3859, 0.3703, 0.3859, 0.3703, 0.4137, 0.3102, 0.4137, 0.3102, 0.4137, 0.3703, 0.4137, 0.4017, 0.5393, 0.3416, 0.5393, 0.4372, 0.3888, 0.3703, 0.4137, 0.3703, 0.3859, 0.4372, 0.361, 0.3102, 0.4137, 0.2433, 0.3888, 0.2433, 0.361, 0.3102, 0.3859, 0.2521, 0.5689, 0.2364, 0.5779, 0.2363, 0.5465, 0.2483, 0.5365, 0.3695, 0.7966, 0.4106, 0.7765, 0.4205, 0.9951, 0.3687, 0.9915, 0.2877, 0.6342, 0.264, 0.6383, 0.2582, 0.6052, 0.2521, 0.5689, 0.2483, 0.5365, 0.2616, 0.5426, 0.3104, 0.9602, 0.2381, 0.9903, 0.2372, 0.7691, 0.2928, 0.7692, 0.3594, 0.9304, 0.3104, 0.9602, 0.2928, 0.7692, 0.3135, 0.7318, 0.3774, 0.5831, 0.4271, 0.6475, 0.4106, 0.7765, 0.3736, 0.6877, 0.2888, 0.7151, 0.2928, 0.7692, 0.2516, 0.7302, 0.3052, 0.7084, 0.2888, 0.7151, 0.2714, 0.6727, 0.2946, 0.6602, 0.3135, 0.7318, 0.2928, 0.7692, 0.2888, 0.7151, 0.3052, 0.7084, 0.3774, 0.5831, 0.3769, 0.556, 0.3924, 0.5501, 0.4271, 0.6475, 0.2946, 0.6602, 0.2714, 0.6727, 0.264, 0.6383, 0.2877, 0.6342, 0.3722, 0.7157, 0.4106, 0.7765, 0.3697, 0.7699, 0.4106, 0.7765, 0.4479, 0.7894, 0.4757, 0.975, 0.4205, 0.9951, 0.2888, 0.7151, 0.2516, 0.7302, 0.255, 0.669, 0.2714, 0.6727, 0.2714, 0.6727, 0.255, 0.669, 0.2506, 0.6448, 0.264, 0.6383, 0.2393, 0.6815, 0.2368, 0.6831, 0.2368, 0.6672, 0.24, 0.6658, 0.2506, 0.6448, 0.24, 0.6658, 0.2368, 0.6672, 0.2367, 0.6384, 0.2393, 0.6815, 0.2516, 0.7302, 0.237, 0.7337, 0.2368, 0.6831, 0.24, 0.6658, 0.255, 0.669, 0.2516, 0.7302, 0.2393, 0.6815, 0.24, 0.6658, 0.2506, 0.6448, 0.255, 0.669, 0.264, 0.6383, 0.2506, 0.6448, 0.2582, 0.6052, 0.2582, 0.6052, 0.2364, 0.5779, 0.2521, 0.5689, 0.2516, 0.7302, 0.2372, 0.7691, 0.237, 0.7337, 0.2516, 0.7302, 0.2928, 0.7692, 0.2372, 0.7691, 0.2582, 0.6052, 0.2506, 0.6448, 0.2366, 0.6211, 0.2366, 0.6211, 0.2506, 0.6448, 0.2367, 0.6384, 0.2366, 0.6211, 0.2364, 0.5779, 0.2582, 0.6052, 0.2483, 0.5365, 0.2363, 0.5465, 0.2361, 0.5095, 0.3736, 0.6877, 0.4106, 0.7765, 0.3722, 0.7157, 0.3697, 0.7699, 0.4106, 0.7765, 0.3695, 0.7966, 0.4271, 0.6475, 0.4479, 0.7894, 0.4106, 0.7765, 0.66, 0.8894, 0.6379, 0.9006, 0.6385, 0.8814, 0.6585, 0.8757, 0.6653, 0.9266, 0.6706, 0.9638, 0.6484, 0.975, 0.6432, 0.9378, 0.5715, 0.9075, 0.5716, 0.89, 0.5913, 0.8941, 0.5924, 0.9088, 0.5716, 0.9427, 0.5925, 0.9439, 0.5926, 0.9791, 0.5717, 0.9778, 0.6585, 0.8757, 0.66, 0.8894, 0.66, 0.8894, 0.6585, 0.8757, 0.5323, 0.9248, 0.5474, 0.9358, 0.5474, 0.9358, 0.5323, 0.9248, 0.6691, 0.9006, 0.66, 0.8894, 0.66, 0.8894, 0.6691, 0.9006, 0.6585, 0.8757, 0.6385, 0.8814, 0.6385, 0.8814, 0.6585, 0.8757, 0.5275, 0.9017, 0.5323, 0.9248, 0.5323, 0.9248, 0.5275, 0.9017, 0.6895, 0.9051, 0.6783, 0.9119, 0.6783, 0.9119, 0.6895, 0.9051, 0.6932, 0.8889, 0.6895, 0.9051, 0.6895, 0.9051, 0.6932, 0.8889, 0.5227, 0.8787, 0.5267, 0.8719, 0.5267, 0.8719, 0.5227, 0.8787, 0.6884, 0.1854, 0.7575, 0.2047, 0.7143, 0.3133, 0.6663, 0.2864, 0.5862, 0.1111, 0.6474, 0.1568, 0.6323, 0.2613, 0.5869, 0.2112, 0.6474, 0.1568, 0.6884, 0.1854, 0.6663, 0.2864, 0.6323, 0.2613, 0.4835, 0.1703, 0.5075, 0.2758, 0.4586, 0.2989, 0.412, 0.1837, 0.5862, 0.1111, 0.5869, 0.2112, 0.5417, 0.2549, 0.5254, 0.1477, 0.5254, 0.1477, 0.5417, 0.2549, 0.5075, 0.2758, 0.4835, 0.1703, 0.5474, 0.9358, 0.5594, 0.9216, 0.5594, 0.9216, 0.5474, 0.9358, 0.5227, 0.8787, 0.5267, 0.8719, 0.538, 0.895, 0.5351, 0.9099, 0.5275, 0.9017, 0.66, 0.8894, 0.6653, 0.9266, 0.6432, 0.9378, 0.6379, 0.9006, 0.5715, 0.9075, 0.5924, 0.9088, 0.5925, 0.9439, 0.5716, 0.9427, 0.6783, 0.9119, 0.6691, 0.9006, 0.6691, 0.9006, 0.6783, 0.9119, 0.5227, 0.8787, 0.5275, 0.9017, 0.5275, 0.9017, 0.5227, 0.8787, 0.6969, 0.8726, 0.6932, 0.8889, 0.6932, 0.8889, 0.6969, 0.8726])
me_cube.materials.append(mat_material)
me_cube.use_remesh_preserve_volume = False
me_cube.use_remesh_preserve_attributes = False
me_cube.use_mirror_vertex_groups = False
me_cube.update()
arm_armature = bpy.data.armatures.new('Armature')  # bones are not reproduced

# ---- objects
ob_lamp_003 = bpy.data.objects.new('Lamp.003', light_lamp_003)
ob_lamp_002 = bpy.data.objects.new('Lamp.002', light_lamp_002)
ob_lamp_001 = bpy.data.objects.new('Lamp.001', light_lamp_001)
ob_cube = bpy.data.objects.new('Cube', me_cube)
ob_lamp = bpy.data.objects.new('Lamp', light_lamp)
ob_camera = bpy.data.objects.new('Camera', cam_camera)
ob_armature = bpy.data.objects.new('Armature', arm_armature)

# ---- transforms, parenting, visibility, modifiers, constraints
ob_lamp_003.location = (4.244, -5.019, 0.6712)
ob_lamp_003.rotation_euler = (0.6503, 0.05522, 1.866)
ob_lamp_003.lock_rotations_4d = False
ob_lamp_003.empty_display_type = 'ARROWS'
ob_lamp_003.color = (0.0, 0.0, 0.0, 0.0)
ob_lamp_003.lineart.crease_threshold = 0.0
ob_lamp_002.location = (-5.199, -4.718, 0.6712)
ob_lamp_002.rotation_euler = (0.6503, 0.05522, 1.866)
ob_lamp_002.lock_rotations_4d = False
ob_lamp_002.empty_display_type = 'ARROWS'
ob_lamp_002.color = (0.0, 0.0, 0.0, 0.0)
ob_lamp_002.lineart.crease_threshold = 0.0
ob_lamp_001.location = (-5.366, 9.082, -0.2593)
ob_lamp_001.rotation_euler = (0.6503, 0.05522, 1.866)
ob_lamp_001.lock_rotations_4d = False
ob_lamp_001.empty_display_type = 'ARROWS'
ob_lamp_001.color = (0.0, 0.0, 0.0, 0.0)
ob_lamp_001.lineart.crease_threshold = 0.0
ob_cube.location = (0.0, 0.0, 0.0)
ob_cube.lock_rotations_4d = False
ob_cube.empty_display_type = 'ARROWS'
ob_cube.lineart.crease_threshold = 0.0
_vg = ob_cube.vertex_groups.new(name='head')
for _i, _w in zip([170, 171, 172, 173, 174, 175, 176, 177, 178, 179, 180, 181, 182, 183, 184, 185, 186, 187, 188, 189, 190, 191, 192, 193, 194, 195, 196, 197, 198, 199, 200, 201, 202, 203, 204, 205, 206, 207, 208, 209, 210, 211, 212, 213, 214, 215, 216, 217, 218, 219, 220, 221, 222, 223, 224, 225, 226, 227, 228, 229, 230, 231, 232, 233, 234, 235, 236, 237, 238, 239, 240, 241, 242, 243, 244, 245, 246, 247, 248, 249, 250, 251, 252, 253, 254, 255, 256, 257, 258, 259, 260, 261, 262, 263, 264, 265, 266, 267, 268, 269, 270, 271, 272, 273, 274, 275, 276, 277, 278, 279, 280, 281, 282], [1.0, 1.0, 0.9999, 1.0, 1.0, 1.0, 0.9999, 1.0, 1.0, 0.9994, 0.9994, 1.0, 1.0, 1.0, 0.9862, 1.0, 1.0, 1.0, 1.0, 1.0, 0.9834, 1.0, 1.0, 1.0, 1.0, 1.0, 1.0, 0.9951, 0.9999, 0.9969, 1.0, 1.0, 1.0, 1.0, 1.0, 1.0, 1.0, 1.0, 1.0, 1.0, 1.0, 1.0, 1.0, 1.0, 1.0, 0.9913, 1.0, 1.0, 1.0, 1.0, 1.0, 1.0, 0.9999, 0.9994, 1.0, 1.0, 1.0, 1.0, 1.0, 1.0, 1.0, 1.0, 1.0, 1.0, 1.0, 1.0, 1.0, 1.0, 1.0, 1.0, 1.0, 1.0, 1.0, 1.0, 0.9785, 0.9999, 1.0, 1.0, 1.0, 0.9998, 1.0, 1.0, 0.9862, 1.0, 1.0, 1.0, 1.0, 0.9997, 1.0, 1.0, 1.0, 1.0, 0.9171, 1.0, 1.0, 1.0, 1.0, 1.0, 1.0, 1.0, 1.0, 1.0, 1.0, 1.0, 1.0, 1.0, 1.0, 1.0, 1.0, 1.0, 1.0, 1.0, 1.0]): _vg.add([_i], _w, 'REPLACE')
_vg = ob_cube.vertex_groups.new(name='torso')
for _i, _w in zip([152, 153, 154, 155, 156, 157, 158, 159, 160, 161, 162, 163, 164, 165, 166, 167, 168, 169, 295, 296, 297, 298, 299, 300], [1.0, 0.9929, 0.9729, 0.9959, 1.0, 0.9992, 1.0, 1.0, 1.0, 1.0, 0.9976, 1.0, 1.0, 1.0, 0.995, 1.0, 0.9986, 0.9999, 0.9961, 1.0, 1.0, 0.9993, 1.0, 0.9975]): _vg.add([_i], _w, 'REPLACE')
_vg = ob_cube.vertex_groups.new(name='lower_arm.l')
for _i, _w in zip([56, 57, 58, 59, 60, 61, 62, 63, 64, 65, 66, 67, 68, 69, 70, 71, 72, 73, 74, 75, 76, 84, 85, 92, 95], [1.0, 0.9994, 1.0, 1.0, 1.0, 1.0, 1.0, 0.9995, 1.0, 1.0, 1.0, 0.9961, 1.0, 1.0, 1.0, 1.0, 1.0, 0.99, 0.9663, 1.0, 0.9997, 1.0, 1.0, 1.0, 0.2728]): _vg.add([_i], _w, 'REPLACE')
_vg = ob_cube.vertex_groups.new(name='hand.l')
for _i, _w in zip([58, 59, 62, 68, 69, 70, 71, 72, 73, 74, 75, 76, 77, 78, 79, 80, 81, 82, 83, 84, 85, 86, 87, 88, 89, 90, 91, 92, 93, 94, 95, 96, 97, 98, 99, 100, 101, 102, 103, 104, 105, 106, 107, 108, 109, 110, 111], [0.0, 0.0, 0.0, 0.0, 0.0, 0.0, 0.0, 0.09929, 1.0, 1.0, 0.0662, 1.0, 1.0, 1.0, 1.0, 1.0, 1.0, 1.0, 0.9906, 1.0, 1.0, 1.0, 1.0, 0.9997, 1.0, 1.0, 1.0, 0.9499, 1.0, 1.0, 0.9364, 0.972, 1.0, 0.9908, 1.0, 1.0, 1.0, 1.0, 1.0, 1.0, 1.0, 1.0, 0.9999, 0.9786, 0.9998, 1.0, 1.0]): _vg.add([_i], _w, 'REPLACE')
_vg = ob_cube.vertex_groups.new(name='lower_arm.r')
for _i, _w in zip([0, 1, 2, 3, 4, 5, 6, 7, 8, 9, 10, 11, 12, 13, 14, 15, 16, 17, 18, 19, 20, 21, 25, 28, 29, 36, 39], [1.0, 1.0, 1.0, 1.0, 1.0, 1.0, 1.0, 1.0, 1.0, 1.0, 1.0, 1.0, 1.0, 1.0, 1.0, 1.0, 0.999, 0.9896, 1.0, 1.0, 0.2644, 0.3486, 0.08608, 1.0, 0.9999, 0.9976, 1.0]): _vg.add([_i], _w, 'REPLACE')
_vg = ob_cube.vertex_groups.new(name='hand.r')
for _i, _w in zip([2, 3, 6, 12, 13, 14, 15, 16, 17, 18, 19, 20, 21, 22, 23, 24, 25, 26, 27, 28, 29, 30, 31, 32, 33, 34, 35, 36, 37, 38, 39, 40, 41, 42, 43, 44, 45, 46, 47, 48, 49, 50, 51, 52, 53, 54, 55], [0.0, 0.0, 0.0, 0.0, 0.0, 0.0, 0.0, 0.09929, 1.0, 1.0, 0.0662, 1.0, 1.0, 1.0, 1.0, 1.0, 1.0, 1.0, 1.0, 1.0, 1.0, 1.0, 1.0, 1.0, 1.0, 1.0, 1.0, 0.9499, 0.9988, 1.0, 0.9364, 1.0, 1.0, 1.0, 1.0, 0.9999, 1.0, 1.0, 1.0, 1.0, 1.0, 1.0, 1.0, 1.0, 1.0, 1.0, 1.0]): _vg.add([_i], _w, 'REPLACE')
_vg = ob_cube.vertex_groups.new(name='leg3.r')
for _i, _w in zip([132, 133, 134, 135, 136, 137, 138, 139, 140, 141, 142, 143, 145, 146, 168, 169, 296, 298, 305], [1.0, 1.0, 1.0, 1.0, 1.0, 0.9749, 1.0, 1.0, 1.0, 1.0, 1.0, 1.0, 0.01389, 0.001482, 0.0, 0.0, 0.0, 0.0, 0.0007412]): _vg.add([_i], _w, 'REPLACE')
_vg = ob_cube.vertex_groups.new(name='leg3.l')
for _i, _w in zip([112, 113, 114, 115, 116, 117, 118, 119, 120, 121, 122, 123, 125, 126, 168, 169, 296, 298], [1.0, 1.0, 1.0, 1.0, 1.0, 0.9749, 1.0, 1.0, 1.0, 1.0, 1.0, 1.0, 0.01389, 0.001482, 0.0, 0.0, 0.0, 0.0]): _vg.add([_i], _w, 'REPLACE')
_vg = ob_cube.vertex_groups.new(name='foot.r')
for _i, _w in zip([122, 123, 124, 125, 126, 127, 128, 129, 130, 131, 144, 145, 146, 147, 148, 149, 150, 151, 166, 169, 283, 284, 285, 286, 287, 288, 289, 290, 291, 292, 293, 294, 296, 300, 301, 302, 303, 304, 305, 306, 307, 308, 309], [0.0, 0.0, 0.0, 0.0, 0.0, 0.0, 0.0, 0.0, 0.0, 0.0, 1.0, 1.0, 1.0, 1.0, 1.0, 1.0, 1.0, 1.0, 0.0, 0.0, 0.0, 0.0, 0.0, 0.0, 0.0, 0.0, 1.0, 1.0, 1.0, 1.0, 1.0, 1.0, 0.0, 0.0, 0.0, 0.0, 1.0, 1.0, 1.0, 0.0, 0.0, 1.0, 1.0]): _vg.add([_i], _w, 'REPLACE')
_vg = ob_cube.vertex_groups.new(name='foot.l')
for _i, _w in zip([124, 125, 126, 127, 128, 129, 130, 131, 166, 168, 169, 283, 284, 285, 286, 287, 288, 296, 298, 300, 301, 302, 306, 307], [1.0, 1.0, 1.0, 1.0, 1.0, 1.0, 1.0, 1.0, 0.0, 0.0, 0.0, 1.0, 1.0, 1.0, 1.0, 1.0, 1.0, 0.0, 0.0, 0.0, 1.0, 1.0, 1.0, 1.0]): _vg.add([_i], _w, 'REPLACE')
_vg = ob_cube.vertex_groups.new(name='foot.r')
for _i, _w in zip([149, 150, 292, 293, 303, 304, 305, 308, 309], [0.3141, 1.0, 0.3141, 1.0, 0.157, 0.5, 0.5, 0.157, 0.5]): _vg.add([_i], _w, 'REPLACE')
_vg = ob_cube.vertex_groups.new(name='leg3.l')
for _i, _w in zip([168, 169, 296, 298], [0.0, 0.0, 0.0, 0.0]): _vg.add([_i], _w, 'REPLACE')
_vg = ob_cube.vertex_groups.new(name='leg3.r')
for _i, _w in zip([169, 296], [0.0, 0.0]): _vg.add([_i], _w, 'REPLACE')
_vg = ob_cube.vertex_groups.new(name='foothandle.l')
for _i, _w in zip([168, 169, 296, 298], [0.0, 0.0, 0.0, 0.0]): _vg.add([_i], _w, 'REPLACE')
_vg = ob_cube.vertex_groups.new(name='foothandle.r')
for _i, _w in zip([169, 296], [0.0, 0.0]): _vg.add([_i], _w, 'REPLACE')
_vg = ob_cube.vertex_groups.new(name='leg1.l')
for _i, _w in zip([168, 169, 296, 298], [0.0, 0.0, 0.0, 0.0]): _vg.add([_i], _w, 'REPLACE')
_vg = ob_cube.vertex_groups.new(name='leg1.r')
for _i, _w in zip([168, 169, 296, 298], [0.0, 0.0, 0.0, 0.0]): _vg.add([_i], _w, 'REPLACE')
_m = ob_cube.modifiers.new('Armature', 'ARMATURE')
_m.object = ob_armature
_m.use_deform_preserve_volume = True
ob_lamp.location = (4.076, 8.782, -0.2593)
ob_lamp.rotation_euler = (0.6503, 0.05522, 1.866)
ob_lamp.lock_rotations_4d = False
ob_lamp.empty_display_type = 'ARROWS'
ob_lamp.color = (0.0, 0.0, 0.0, 0.0)
ob_lamp.lineart.crease_threshold = 0.0
ob_camera.location = (41.62, 18.35, 2.668)
ob_camera.rotation_euler = (1.355, -0.06034, 1.929)
ob_camera.lock_rotations_4d = False
ob_camera.empty_display_type = 'ARROWS'
ob_camera.color = (0.0, 0.0, 0.0, 0.0)
ob_camera.display_type = 'WIRE'
ob_camera.lineart.crease_threshold = 0.0
ob_armature.location = (-0.02307, -0.2507, -6.394)
ob_armature.show_in_front = True
ob_armature.lineart.crease_threshold = 0.0

# ---- collection membership
col_collection_1.objects.link(ob_lamp_003)
col_collection_1.objects.link(ob_lamp_002)
col_collection_1.objects.link(ob_lamp_001)
col_collection_1.objects.link(ob_cube)
col_collection_1.objects.link(ob_lamp)
col_collection_1.objects.link(ob_camera)
col_collection_2.objects.link(ob_armature)

# ---- scene / render settings (as saved in the file)
scene.camera = ob_camera
scene.frame_start = 1; scene.frame_end = 28; scene.frame_set(0)
scene.render.engine = 'BLENDER_EEVEE_NEXT'
scene.render.image_settings.color_mode = 'RGB'
scene.render.image_settings.compression = 90
scene.render.resolution_percentage = 50
scene.render.fps = 30
scene.render.dither_intensity = 0.0
scene.render.bake_margin = 2
scene.render.bake_bias = 0.0
scene.cycles.use_denoising = False
scene.cycles.samples = 10
scene.cycles.sampling_pattern = 'TABULATED_SOBOL'
scene.cycles.light_sampling_threshold = 0.0
scene.cycles.use_adaptive_sampling = False
scene.cycles.use_light_tree = False
scene.cycles.blur_glossy = 0.0
scene.cycles.volume_bounces = 1
scene.cycles.pixel_filter_type = 'GAUSSIAN'
scene.cycles.sample_clamp_indirect = 0.0
scene.view_settings.view_transform = 'Standard'
bpy.context.view_layer.update()
